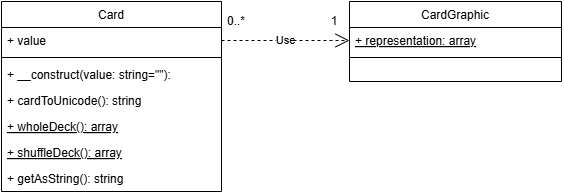

The diagram above was exported from draw.io. Its source (the exported page's mxGraphModel, read from the mxfile embedded in the PNG):
<mxGraphModel dx="913" dy="454" grid="1" gridSize="10" guides="1" tooltips="1" connect="1" arrows="1" fold="1" page="1" pageScale="1" pageWidth="827" pageHeight="1169" math="0" shadow="0">
  <root>
    <mxCell id="WIyWlLk6GJQsqaUBKTNV-0" />
    <mxCell id="WIyWlLk6GJQsqaUBKTNV-1" parent="WIyWlLk6GJQsqaUBKTNV-0" />
    <mxCell id="zkfFHV4jXpPFQw0GAbJ--0" value="Card" style="swimlane;fontStyle=0;align=center;verticalAlign=top;childLayout=stackLayout;horizontal=1;startSize=26;horizontalStack=0;resizeParent=1;resizeLast=0;collapsible=1;marginBottom=0;rounded=0;shadow=0;strokeWidth=1;" parent="WIyWlLk6GJQsqaUBKTNV-1" vertex="1">
      <mxGeometry x="160" y="120" width="220" height="190" as="geometry">
        <mxRectangle x="230" y="140" width="160" height="26" as="alternateBounds" />
      </mxGeometry>
    </mxCell>
    <mxCell id="zkfFHV4jXpPFQw0GAbJ--1" value="+ value" style="text;align=left;verticalAlign=top;spacingLeft=4;spacingRight=4;overflow=hidden;rotatable=0;points=[[0,0.5],[1,0.5]];portConstraint=eastwest;" parent="zkfFHV4jXpPFQw0GAbJ--0" vertex="1">
      <mxGeometry y="26" width="220" height="26" as="geometry" />
    </mxCell>
    <mxCell id="zkfFHV4jXpPFQw0GAbJ--4" value="" style="line;html=1;strokeWidth=1;align=left;verticalAlign=middle;spacingTop=-1;spacingLeft=3;spacingRight=3;rotatable=0;labelPosition=right;points=[];portConstraint=eastwest;" parent="zkfFHV4jXpPFQw0GAbJ--0" vertex="1">
      <mxGeometry y="52" width="220" height="8" as="geometry" />
    </mxCell>
    <mxCell id="zkfFHV4jXpPFQw0GAbJ--5" value="+ __construct(value: string=&quot;&quot;):  " style="text;align=left;verticalAlign=top;spacingLeft=4;spacingRight=4;overflow=hidden;rotatable=0;points=[[0,0.5],[1,0.5]];portConstraint=eastwest;" parent="zkfFHV4jXpPFQw0GAbJ--0" vertex="1">
      <mxGeometry y="60" width="220" height="26" as="geometry" />
    </mxCell>
    <mxCell id="fxIkKlsDgo8A9aTcR-id-2" value="+ cardToUnicode(): string  " style="text;align=left;verticalAlign=top;spacingLeft=4;spacingRight=4;overflow=hidden;rotatable=0;points=[[0,0.5],[1,0.5]];portConstraint=eastwest;" vertex="1" parent="zkfFHV4jXpPFQw0GAbJ--0">
      <mxGeometry y="86" width="220" height="26" as="geometry" />
    </mxCell>
    <mxCell id="fxIkKlsDgo8A9aTcR-id-3" value="+ wholeDeck(): array" style="text;align=left;verticalAlign=top;spacingLeft=4;spacingRight=4;overflow=hidden;rotatable=0;points=[[0,0.5],[1,0.5]];portConstraint=eastwest;fontStyle=4" vertex="1" parent="zkfFHV4jXpPFQw0GAbJ--0">
      <mxGeometry y="112" width="220" height="26" as="geometry" />
    </mxCell>
    <mxCell id="fxIkKlsDgo8A9aTcR-id-4" value="+ shuffleDeck(): array" style="text;align=left;verticalAlign=top;spacingLeft=4;spacingRight=4;overflow=hidden;rotatable=0;points=[[0,0.5],[1,0.5]];portConstraint=eastwest;fontStyle=4" vertex="1" parent="zkfFHV4jXpPFQw0GAbJ--0">
      <mxGeometry y="138" width="220" height="26" as="geometry" />
    </mxCell>
    <mxCell id="fxIkKlsDgo8A9aTcR-id-5" value="+ getAsString(): string  " style="text;align=left;verticalAlign=top;spacingLeft=4;spacingRight=4;overflow=hidden;rotatable=0;points=[[0,0.5],[1,0.5]];portConstraint=eastwest;" vertex="1" parent="zkfFHV4jXpPFQw0GAbJ--0">
      <mxGeometry y="164" width="220" height="26" as="geometry" />
    </mxCell>
    <mxCell id="zkfFHV4jXpPFQw0GAbJ--17" value="CardGraphic" style="swimlane;fontStyle=0;align=center;verticalAlign=top;childLayout=stackLayout;horizontal=1;startSize=26;horizontalStack=0;resizeParent=1;resizeLast=0;collapsible=1;marginBottom=0;rounded=0;shadow=0;strokeWidth=1;" parent="WIyWlLk6GJQsqaUBKTNV-1" vertex="1">
      <mxGeometry x="508" y="120" width="212" height="80" as="geometry">
        <mxRectangle x="550" y="140" width="160" height="26" as="alternateBounds" />
      </mxGeometry>
    </mxCell>
    <mxCell id="zkfFHV4jXpPFQw0GAbJ--19" value="+ representation: array" style="text;align=left;verticalAlign=top;spacingLeft=4;spacingRight=4;overflow=hidden;rotatable=0;points=[[0,0.5],[1,0.5]];portConstraint=eastwest;rounded=0;shadow=0;html=0;fontStyle=4" parent="zkfFHV4jXpPFQw0GAbJ--17" vertex="1">
      <mxGeometry y="26" width="212" height="26" as="geometry" />
    </mxCell>
    <mxCell id="zkfFHV4jXpPFQw0GAbJ--23" value="" style="line;html=1;strokeWidth=1;align=left;verticalAlign=middle;spacingTop=-1;spacingLeft=3;spacingRight=3;rotatable=0;labelPosition=right;points=[];portConstraint=eastwest;" parent="zkfFHV4jXpPFQw0GAbJ--17" vertex="1">
      <mxGeometry y="52" width="212" height="8" as="geometry" />
    </mxCell>
    <mxCell id="fxIkKlsDgo8A9aTcR-id-7" value="0..*" style="text;html=1;align=center;verticalAlign=middle;whiteSpace=wrap;rounded=0;" vertex="1" parent="WIyWlLk6GJQsqaUBKTNV-1">
      <mxGeometry x="380" y="130" width="30" height="20" as="geometry" />
    </mxCell>
    <mxCell id="fxIkKlsDgo8A9aTcR-id-8" value="1" style="text;html=1;align=center;verticalAlign=middle;whiteSpace=wrap;rounded=0;" vertex="1" parent="WIyWlLk6GJQsqaUBKTNV-1">
      <mxGeometry x="478" y="130" width="30" height="20" as="geometry" />
    </mxCell>
    <mxCell id="fxIkKlsDgo8A9aTcR-id-9" value="Use" style="endArrow=open;endSize=12;dashed=1;html=1;rounded=0;exitX=1;exitY=0.5;exitDx=0;exitDy=0;entryX=0;entryY=0.5;entryDx=0;entryDy=0;" edge="1" parent="WIyWlLk6GJQsqaUBKTNV-1" source="zkfFHV4jXpPFQw0GAbJ--1" target="zkfFHV4jXpPFQw0GAbJ--19">
      <mxGeometry width="160" relative="1" as="geometry">
        <mxPoint x="440" y="280" as="sourcePoint" />
        <mxPoint x="600" y="280" as="targetPoint" />
      </mxGeometry>
    </mxCell>
  </root>
</mxGraphModel>